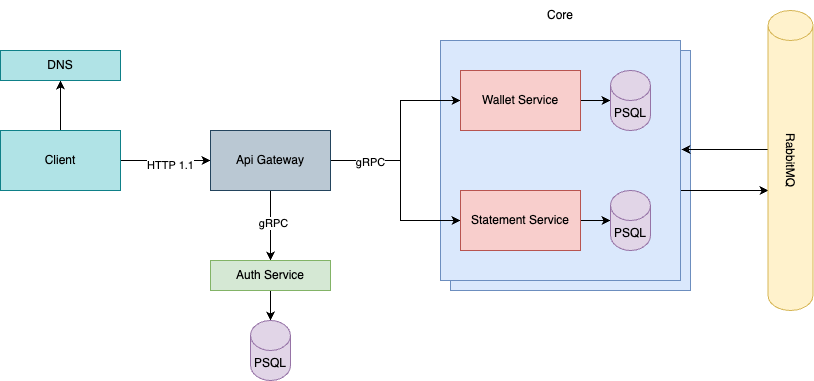

The diagram above was exported from draw.io. Its source (the exported page's mxGraphModel, read from the mxfile embedded in the PNG):
<mxGraphModel dx="1202" dy="887" grid="1" gridSize="10" guides="1" tooltips="1" connect="1" arrows="1" fold="1" page="1" pageScale="1" pageWidth="850" pageHeight="1100" math="0" shadow="0">
  <root>
    <mxCell id="0" />
    <mxCell id="1" parent="0" />
    <mxCell id="9Utp8w9yMMkraCwgW-m2-30" value="" style="whiteSpace=wrap;html=1;aspect=fixed;fillColor=#dae8fc;strokeColor=#6c8ebf;" vertex="1" parent="1">
      <mxGeometry x="490" y="160" width="240" height="240" as="geometry" />
    </mxCell>
    <mxCell id="9Utp8w9yMMkraCwgW-m2-28" style="edgeStyle=orthogonalEdgeStyle;rounded=0;orthogonalLoop=1;jettySize=auto;html=1;entryX=0.011;entryY=0.6;entryDx=0;entryDy=0;entryPerimeter=0;" edge="1" parent="1" source="9Utp8w9yMMkraCwgW-m2-26" target="9KvLctGTYeX92K2yADp4-16">
      <mxGeometry relative="1" as="geometry">
        <Array as="points">
          <mxPoint x="740" y="300" />
          <mxPoint x="740" y="300" />
        </Array>
      </mxGeometry>
    </mxCell>
    <mxCell id="9Utp8w9yMMkraCwgW-m2-26" value="" style="whiteSpace=wrap;html=1;aspect=fixed;fillColor=#dae8fc;strokeColor=#6c8ebf;" vertex="1" parent="1">
      <mxGeometry x="480" y="150" width="240" height="240" as="geometry" />
    </mxCell>
    <mxCell id="9KvLctGTYeX92K2yADp4-4" value="" style="edgeStyle=orthogonalEdgeStyle;rounded=0;orthogonalLoop=1;jettySize=auto;html=1;" parent="1" source="9KvLctGTYeX92K2yADp4-1" target="9KvLctGTYeX92K2yADp4-3" edge="1">
      <mxGeometry relative="1" as="geometry" />
    </mxCell>
    <mxCell id="9KvLctGTYeX92K2yADp4-6" value="" style="edgeStyle=orthogonalEdgeStyle;rounded=0;orthogonalLoop=1;jettySize=auto;html=1;" parent="1" source="9KvLctGTYeX92K2yADp4-1" target="9KvLctGTYeX92K2yADp4-5" edge="1">
      <mxGeometry relative="1" as="geometry" />
    </mxCell>
    <mxCell id="9Utp8w9yMMkraCwgW-m2-2" value="HTTP 1.1" style="edgeLabel;html=1;align=center;verticalAlign=middle;resizable=0;points=[];" vertex="1" connectable="0" parent="9KvLctGTYeX92K2yADp4-6">
      <mxGeometry x="0.0889" y="-4" relative="1" as="geometry">
        <mxPoint as="offset" />
      </mxGeometry>
    </mxCell>
    <mxCell id="9KvLctGTYeX92K2yADp4-1" value="Client" style="rounded=0;whiteSpace=wrap;html=1;fillColor=#b0e3e6;strokeColor=#0e8088;" parent="1" vertex="1">
      <mxGeometry x="40" y="240" width="120" height="60" as="geometry" />
    </mxCell>
    <mxCell id="9KvLctGTYeX92K2yADp4-3" value="DNS" style="rounded=0;whiteSpace=wrap;html=1;fillColor=#b0e3e6;strokeColor=#0e8088;" parent="1" vertex="1">
      <mxGeometry x="40" y="160" width="120" height="30" as="geometry" />
    </mxCell>
    <mxCell id="9KvLctGTYeX92K2yADp4-8" value="" style="edgeStyle=orthogonalEdgeStyle;rounded=0;orthogonalLoop=1;jettySize=auto;html=1;" parent="1" source="9KvLctGTYeX92K2yADp4-5" target="9KvLctGTYeX92K2yADp4-7" edge="1">
      <mxGeometry relative="1" as="geometry">
        <Array as="points">
          <mxPoint x="440" y="270" />
          <mxPoint x="440" y="210" />
        </Array>
      </mxGeometry>
    </mxCell>
    <mxCell id="9KvLctGTYeX92K2yADp4-9" value="" style="edgeStyle=orthogonalEdgeStyle;rounded=0;orthogonalLoop=1;jettySize=auto;html=1;" parent="1" source="9KvLctGTYeX92K2yADp4-5" target="9KvLctGTYeX92K2yADp4-7" edge="1">
      <mxGeometry relative="1" as="geometry">
        <Array as="points">
          <mxPoint x="440" y="270" />
          <mxPoint x="440" y="210" />
        </Array>
      </mxGeometry>
    </mxCell>
    <mxCell id="9KvLctGTYeX92K2yADp4-11" style="edgeStyle=orthogonalEdgeStyle;rounded=0;orthogonalLoop=1;jettySize=auto;html=1;entryX=0;entryY=0.5;entryDx=0;entryDy=0;" parent="1" source="9KvLctGTYeX92K2yADp4-5" target="9KvLctGTYeX92K2yADp4-10" edge="1">
      <mxGeometry relative="1" as="geometry">
        <Array as="points">
          <mxPoint x="440" y="270" />
          <mxPoint x="440" y="330" />
        </Array>
      </mxGeometry>
    </mxCell>
    <mxCell id="9Utp8w9yMMkraCwgW-m2-23" value="gRPC" style="edgeLabel;html=1;align=center;verticalAlign=middle;resizable=0;points=[];" vertex="1" connectable="0" parent="9KvLctGTYeX92K2yADp4-11">
      <mxGeometry x="-0.5895" y="-1" relative="1" as="geometry">
        <mxPoint as="offset" />
      </mxGeometry>
    </mxCell>
    <mxCell id="9Utp8w9yMMkraCwgW-m2-19" value="" style="edgeStyle=orthogonalEdgeStyle;rounded=0;orthogonalLoop=1;jettySize=auto;html=1;" edge="1" parent="1" source="9KvLctGTYeX92K2yADp4-5" target="9Utp8w9yMMkraCwgW-m2-18">
      <mxGeometry relative="1" as="geometry" />
    </mxCell>
    <mxCell id="9Utp8w9yMMkraCwgW-m2-24" value="gRPC" style="edgeLabel;html=1;align=center;verticalAlign=middle;resizable=0;points=[];" vertex="1" connectable="0" parent="9Utp8w9yMMkraCwgW-m2-19">
      <mxGeometry x="-0.0857" y="2" relative="1" as="geometry">
        <mxPoint as="offset" />
      </mxGeometry>
    </mxCell>
    <mxCell id="9KvLctGTYeX92K2yADp4-5" value="Api Gateway" style="rounded=0;whiteSpace=wrap;html=1;fillColor=#bac8d3;strokeColor=#23445d;" parent="1" vertex="1">
      <mxGeometry x="250" y="240" width="120" height="60" as="geometry" />
    </mxCell>
    <mxCell id="9KvLctGTYeX92K2yADp4-15" style="edgeStyle=orthogonalEdgeStyle;rounded=0;orthogonalLoop=1;jettySize=auto;html=1;entryX=0;entryY=0.5;entryDx=0;entryDy=0;entryPerimeter=0;" parent="1" source="9KvLctGTYeX92K2yADp4-7" edge="1">
      <mxGeometry relative="1" as="geometry">
        <mxPoint x="650" y="210" as="targetPoint" />
      </mxGeometry>
    </mxCell>
    <mxCell id="9KvLctGTYeX92K2yADp4-7" value="Wallet Service" style="rounded=0;whiteSpace=wrap;html=1;fillColor=#f8cecc;strokeColor=#b85450;" parent="1" vertex="1">
      <mxGeometry x="500" y="180" width="120" height="60" as="geometry" />
    </mxCell>
    <mxCell id="9Utp8w9yMMkraCwgW-m2-6" value="" style="edgeStyle=orthogonalEdgeStyle;rounded=0;orthogonalLoop=1;jettySize=auto;html=1;" edge="1" parent="1" source="9KvLctGTYeX92K2yADp4-10" target="9Utp8w9yMMkraCwgW-m2-4">
      <mxGeometry relative="1" as="geometry" />
    </mxCell>
    <mxCell id="9KvLctGTYeX92K2yADp4-10" value="Statement Service" style="rounded=0;whiteSpace=wrap;html=1;fillColor=#f8cecc;strokeColor=#b85450;" parent="1" vertex="1">
      <mxGeometry x="500" y="300" width="120" height="60" as="geometry" />
    </mxCell>
    <mxCell id="9Utp8w9yMMkraCwgW-m2-29" style="edgeStyle=orthogonalEdgeStyle;rounded=0;orthogonalLoop=1;jettySize=auto;html=1;entryX=1.004;entryY=0.454;entryDx=0;entryDy=0;entryPerimeter=0;" edge="1" parent="1" source="9KvLctGTYeX92K2yADp4-16" target="9Utp8w9yMMkraCwgW-m2-26">
      <mxGeometry relative="1" as="geometry">
        <Array as="points">
          <mxPoint x="790" y="259" />
          <mxPoint x="790" y="259" />
        </Array>
      </mxGeometry>
    </mxCell>
    <mxCell id="9KvLctGTYeX92K2yADp4-16" value="" style="shape=cylinder3;whiteSpace=wrap;html=1;boundedLbl=1;backgroundOutline=1;size=15;rotation=0;fillColor=#fff2cc;strokeColor=#d6b656;" parent="1" vertex="1">
      <mxGeometry x="807.5" y="120" width="45" height="300" as="geometry" />
    </mxCell>
    <mxCell id="9KvLctGTYeX92K2yADp4-19" value="RabbitMQ" style="text;html=1;strokeColor=none;fillColor=none;align=center;verticalAlign=middle;whiteSpace=wrap;rounded=0;rotation=90;" parent="1" vertex="1">
      <mxGeometry x="800" y="255" width="60" height="30" as="geometry" />
    </mxCell>
    <mxCell id="9Utp8w9yMMkraCwgW-m2-4" value="PSQL" style="shape=cylinder3;whiteSpace=wrap;html=1;boundedLbl=1;backgroundOutline=1;size=15;fillColor=#e1d5e7;strokeColor=#9673a6;" vertex="1" parent="1">
      <mxGeometry x="650" y="300" width="40" height="60" as="geometry" />
    </mxCell>
    <mxCell id="9Utp8w9yMMkraCwgW-m2-15" value="PSQL" style="shape=cylinder3;whiteSpace=wrap;html=1;boundedLbl=1;backgroundOutline=1;size=15;fillColor=#e1d5e7;strokeColor=#9673a6;" vertex="1" parent="1">
      <mxGeometry x="650" y="180" width="40" height="60" as="geometry" />
    </mxCell>
    <mxCell id="9Utp8w9yMMkraCwgW-m2-22" value="" style="edgeStyle=orthogonalEdgeStyle;rounded=0;orthogonalLoop=1;jettySize=auto;html=1;" edge="1" parent="1" source="9Utp8w9yMMkraCwgW-m2-18" target="9Utp8w9yMMkraCwgW-m2-21">
      <mxGeometry relative="1" as="geometry" />
    </mxCell>
    <mxCell id="9Utp8w9yMMkraCwgW-m2-18" value="Auth Service" style="rounded=0;whiteSpace=wrap;html=1;fillColor=#d5e8d4;strokeColor=#82b366;" vertex="1" parent="1">
      <mxGeometry x="250" y="370" width="120" height="30" as="geometry" />
    </mxCell>
    <mxCell id="9Utp8w9yMMkraCwgW-m2-21" value="PSQL" style="shape=cylinder3;whiteSpace=wrap;html=1;boundedLbl=1;backgroundOutline=1;size=15;fillColor=#e1d5e7;strokeColor=#9673a6;" vertex="1" parent="1">
      <mxGeometry x="290" y="430" width="40" height="60" as="geometry" />
    </mxCell>
    <mxCell id="9Utp8w9yMMkraCwgW-m2-31" value="Core" style="text;html=1;strokeColor=none;fillColor=none;align=center;verticalAlign=middle;whiteSpace=wrap;rounded=0;" vertex="1" parent="1">
      <mxGeometry x="570" y="110" width="60" height="30" as="geometry" />
    </mxCell>
  </root>
</mxGraphModel>